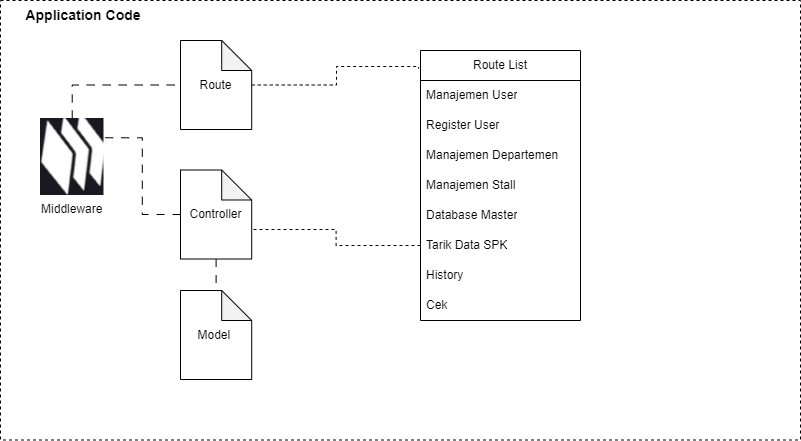

The diagram above was exported from draw.io. Its source (the exported page's mxGraphModel, read from the mxfile embedded in the PNG):
<mxGraphModel dx="1259" dy="620" grid="1" gridSize="10" guides="1" tooltips="1" connect="1" arrows="1" fold="1" page="1" pageScale="1" pageWidth="827" pageHeight="1169" math="0" shadow="0">
  <root>
    <mxCell id="0" />
    <mxCell id="1" parent="0" />
    <mxCell id="n0m71FfyrE9IdXP771XY-1" value="" style="rounded=0;whiteSpace=wrap;html=1;dashed=1;" vertex="1" parent="1">
      <mxGeometry x="20" width="800" height="439.5" as="geometry" />
    </mxCell>
    <mxCell id="n0m71FfyrE9IdXP771XY-2" style="edgeStyle=orthogonalEdgeStyle;rounded=0;orthogonalLoop=1;jettySize=auto;html=1;exitX=0.5;exitY=0;exitDx=0;exitDy=0;entryX=0;entryY=0.5;entryDx=0;entryDy=0;entryPerimeter=0;dashed=1;dashPattern=8 8;endArrow=none;endFill=0;" edge="1" parent="1" source="n0m71FfyrE9IdXP771XY-3" target="n0m71FfyrE9IdXP771XY-9">
      <mxGeometry relative="1" as="geometry" />
    </mxCell>
    <mxCell id="n0m71FfyrE9IdXP771XY-3" value="Middleware" style="shape=image;verticalLabelPosition=bottom;labelBackgroundColor=default;verticalAlign=top;aspect=fixed;imageAspect=0;image=data:image/png,(base64 omitted: 14476 chars);" vertex="1" parent="1">
      <mxGeometry x="60" y="118" width="63.49" height="77" as="geometry" />
    </mxCell>
    <mxCell id="n0m71FfyrE9IdXP771XY-4" style="edgeStyle=orthogonalEdgeStyle;rounded=0;orthogonalLoop=1;jettySize=auto;html=1;exitX=0;exitY=0.5;exitDx=0;exitDy=0;exitPerimeter=0;entryX=1;entryY=0.25;entryDx=0;entryDy=0;dashed=1;dashPattern=8 8;endArrow=none;endFill=0;" edge="1" parent="1" source="n0m71FfyrE9IdXP771XY-6" target="n0m71FfyrE9IdXP771XY-3">
      <mxGeometry relative="1" as="geometry" />
    </mxCell>
    <mxCell id="n0m71FfyrE9IdXP771XY-5" style="edgeStyle=orthogonalEdgeStyle;rounded=0;orthogonalLoop=1;jettySize=auto;html=1;exitX=0.5;exitY=1;exitDx=0;exitDy=0;exitPerimeter=0;entryX=0.5;entryY=0;entryDx=0;entryDy=0;entryPerimeter=0;dashed=1;dashPattern=8 8;endArrow=none;endFill=0;" edge="1" parent="1" source="n0m71FfyrE9IdXP771XY-6" target="n0m71FfyrE9IdXP771XY-7">
      <mxGeometry relative="1" as="geometry" />
    </mxCell>
    <mxCell id="n0m71FfyrE9IdXP771XY-6" value="Controller" style="shape=note;whiteSpace=wrap;html=1;backgroundOutline=1;darkOpacity=0.05;" vertex="1" parent="1">
      <mxGeometry x="200" y="169.5" width="71.2" height="89" as="geometry" />
    </mxCell>
    <mxCell id="n0m71FfyrE9IdXP771XY-7" value="Model&amp;nbsp;" style="shape=note;whiteSpace=wrap;html=1;backgroundOutline=1;darkOpacity=0.05;" vertex="1" parent="1">
      <mxGeometry x="200" y="290" width="71.2" height="89" as="geometry" />
    </mxCell>
    <mxCell id="n0m71FfyrE9IdXP771XY-28" style="edgeStyle=orthogonalEdgeStyle;rounded=0;orthogonalLoop=1;jettySize=auto;html=1;entryX=-0.012;entryY=0.067;entryDx=0;entryDy=0;entryPerimeter=0;dashed=1;endArrow=none;endFill=0;" edge="1" parent="1" source="n0m71FfyrE9IdXP771XY-9" target="n0m71FfyrE9IdXP771XY-16">
      <mxGeometry relative="1" as="geometry">
        <Array as="points">
          <mxPoint x="356" y="85" />
          <mxPoint x="356" y="66" />
        </Array>
      </mxGeometry>
    </mxCell>
    <mxCell id="n0m71FfyrE9IdXP771XY-9" value="Route" style="shape=note;whiteSpace=wrap;html=1;backgroundOutline=1;darkOpacity=0.05;" vertex="1" parent="1">
      <mxGeometry x="200" y="40" width="71.2" height="89" as="geometry" />
    </mxCell>
    <mxCell id="n0m71FfyrE9IdXP771XY-10" value="&lt;font style=&quot;font-size: 14px;&quot;&gt;&lt;b&gt;Application Code&lt;/b&gt;&lt;/font&gt;" style="text;html=1;strokeColor=none;fillColor=none;align=center;verticalAlign=middle;whiteSpace=wrap;rounded=0;dashed=1;" vertex="1" parent="1">
      <mxGeometry x="20" width="166.1" height="30" as="geometry" />
    </mxCell>
    <mxCell id="n0m71FfyrE9IdXP771XY-12" style="edgeStyle=orthogonalEdgeStyle;rounded=0;orthogonalLoop=1;jettySize=auto;html=1;exitX=0.5;exitY=1;exitDx=0;exitDy=0;exitPerimeter=0;" edge="1" parent="1" source="n0m71FfyrE9IdXP771XY-6" target="n0m71FfyrE9IdXP771XY-6">
      <mxGeometry relative="1" as="geometry" />
    </mxCell>
    <mxCell id="n0m71FfyrE9IdXP771XY-16" value="Route List" style="swimlane;fontStyle=0;childLayout=stackLayout;horizontal=1;startSize=30;horizontalStack=0;resizeParent=1;resizeParentMax=0;resizeLast=0;collapsible=1;marginBottom=0;whiteSpace=wrap;html=1;swimlaneLine=1;" vertex="1" parent="1">
      <mxGeometry x="440" y="50" width="160" height="270" as="geometry">
        <mxRectangle x="450" y="97" width="60" height="30" as="alternateBounds" />
      </mxGeometry>
    </mxCell>
    <mxCell id="n0m71FfyrE9IdXP771XY-17" value="Manajemen User" style="text;strokeColor=none;fillColor=none;align=left;verticalAlign=middle;spacingLeft=4;spacingRight=4;overflow=hidden;points=[[0,0.5],[1,0.5]];portConstraint=eastwest;rotatable=0;whiteSpace=wrap;html=1;rounded=0;glass=0;" vertex="1" parent="n0m71FfyrE9IdXP771XY-16">
      <mxGeometry y="30" width="160" height="30" as="geometry" />
    </mxCell>
    <mxCell id="n0m71FfyrE9IdXP771XY-18" value="Register User" style="text;strokeColor=none;fillColor=none;align=left;verticalAlign=middle;spacingLeft=4;spacingRight=4;overflow=hidden;points=[[0,0.5],[1,0.5]];portConstraint=eastwest;rotatable=0;whiteSpace=wrap;html=1;" vertex="1" parent="n0m71FfyrE9IdXP771XY-16">
      <mxGeometry y="60" width="160" height="30" as="geometry" />
    </mxCell>
    <mxCell id="n0m71FfyrE9IdXP771XY-24" value="Manajemen Departemen" style="text;strokeColor=none;fillColor=none;align=left;verticalAlign=middle;spacingLeft=4;spacingRight=4;overflow=hidden;points=[[0,0.5],[1,0.5]];portConstraint=eastwest;rotatable=0;whiteSpace=wrap;html=1;" vertex="1" parent="n0m71FfyrE9IdXP771XY-16">
      <mxGeometry y="90" width="160" height="30" as="geometry" />
    </mxCell>
    <mxCell id="n0m71FfyrE9IdXP771XY-30" value="Manajemen Stall" style="text;strokeColor=none;fillColor=none;align=left;verticalAlign=middle;spacingLeft=4;spacingRight=4;overflow=hidden;points=[[0,0.5],[1,0.5]];portConstraint=eastwest;rotatable=0;whiteSpace=wrap;html=1;" vertex="1" parent="n0m71FfyrE9IdXP771XY-16">
      <mxGeometry y="120" width="160" height="30" as="geometry" />
    </mxCell>
    <mxCell id="n0m71FfyrE9IdXP771XY-25" value="Database Master" style="text;strokeColor=none;fillColor=none;align=left;verticalAlign=middle;spacingLeft=4;spacingRight=4;overflow=hidden;points=[[0,0.5],[1,0.5]];portConstraint=eastwest;rotatable=0;whiteSpace=wrap;html=1;" vertex="1" parent="n0m71FfyrE9IdXP771XY-16">
      <mxGeometry y="150" width="160" height="30" as="geometry" />
    </mxCell>
    <mxCell id="n0m71FfyrE9IdXP771XY-23" value="Tarik Data SPK" style="text;strokeColor=none;fillColor=none;align=left;verticalAlign=middle;spacingLeft=4;spacingRight=4;overflow=hidden;points=[[0,0.5],[1,0.5]];portConstraint=eastwest;rotatable=0;whiteSpace=wrap;html=1;" vertex="1" parent="n0m71FfyrE9IdXP771XY-16">
      <mxGeometry y="180" width="160" height="30" as="geometry" />
    </mxCell>
    <mxCell id="n0m71FfyrE9IdXP771XY-19" value="History" style="text;strokeColor=none;fillColor=none;align=left;verticalAlign=middle;spacingLeft=4;spacingRight=4;overflow=hidden;points=[[0,0.5],[1,0.5]];portConstraint=eastwest;rotatable=0;whiteSpace=wrap;html=1;" vertex="1" parent="n0m71FfyrE9IdXP771XY-16">
      <mxGeometry y="210" width="160" height="30" as="geometry" />
    </mxCell>
    <mxCell id="n0m71FfyrE9IdXP771XY-26" value="Cek" style="text;strokeColor=none;fillColor=none;align=left;verticalAlign=middle;spacingLeft=4;spacingRight=4;overflow=hidden;points=[[0,0.5],[1,0.5]];portConstraint=eastwest;rotatable=0;whiteSpace=wrap;html=1;" vertex="1" parent="n0m71FfyrE9IdXP771XY-16">
      <mxGeometry y="240" width="160" height="30" as="geometry" />
    </mxCell>
    <mxCell id="n0m71FfyrE9IdXP771XY-29" style="edgeStyle=orthogonalEdgeStyle;rounded=0;orthogonalLoop=1;jettySize=auto;html=1;exitX=0;exitY=0.5;exitDx=0;exitDy=0;entryX=0;entryY=0;entryDx=71.2;entryDy=59.5;entryPerimeter=0;dashed=1;endArrow=none;endFill=0;" edge="1" parent="1" source="n0m71FfyrE9IdXP771XY-23" target="n0m71FfyrE9IdXP771XY-6">
      <mxGeometry relative="1" as="geometry" />
    </mxCell>
  </root>
</mxGraphModel>